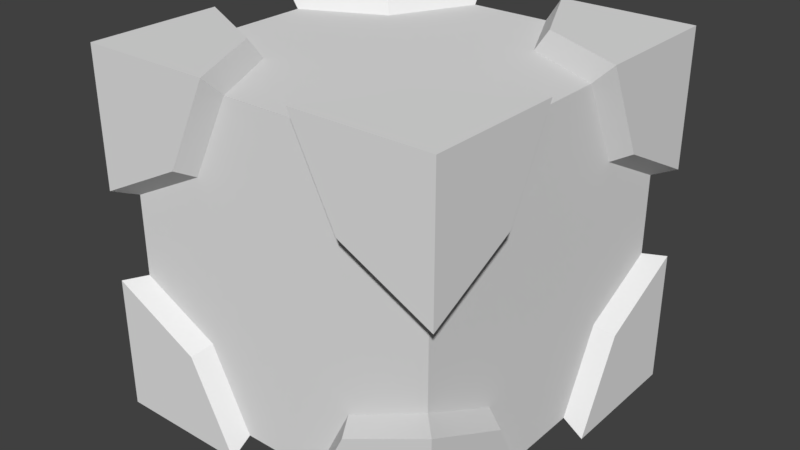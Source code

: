 # Source: Item.blend  (saved by Blender 2.79.0; exported with 4.5.12 LTS)
import bpy
from mathutils import Matrix  # noqa: F401  (used for matrix-valued properties, if any)

bpy.ops.wm.read_factory_settings(use_empty=True)
scene = bpy.context.scene
scene.name = 'Scene'

# ---- collections
col_collection_1 = bpy.data.collections.new('Collection 1'); scene.collection.children.link(col_collection_1)

# ---- world
world_world = bpy.data.worlds.new('World'); scene.world = world_world
world_world.color = (0.05088, 0.05088, 0.05088)
world_world.use_sun_shadow = False
world_world.sun_shadow_jitter_overblur = 0.0
world_world.cycles.sampling_method = 'MANUAL'

# ---- meshes
me_cube_000 = bpy.data.meshes.new('Cube.000')
me_cube_000.from_pydata([(-0.45, 0.95, 0.1125), (0.1125, 0.95, -0.45), (-0.45, 0.95, 0.0), (0.45, 0.3875, -0.45), (0.45, 0.95, 0.0), (0.45, 0.95, 0.1125), (0.45, 0.05, 0.0), (0.45, 0.95, 0.0), (0.45, 0.05, 0.1125), (0.45, 0.5, 0.45), (0.45, 0.6125, 0.45), (0.45, 0.5, -0.45), (0.45, 0.95, 0.1125), (0.0, 0.95, 0.45), (-0.1125, 0.95, 0.45), (0.0, 0.95, -0.45), (-0.45, 0.05, -0.1125), (-0.45, 0.05, 0.0), (0.45, 0.05, 0.1125), (0.45, 0.05, 0.0), (-0.1125, 0.05, -0.45), (0.0, 0.05, -0.45), (0.1125, 0.05, 0.45), (0.0, 0.05, 0.45), (-0.225, 0.05, 0.0), (0.225, 0.05, 0.0), (0.0, 0.05, 0.0), (0.0, 0.05, -0.225), (0.0, 0.05, 0.225), (-0.45, 0.05, 0.1125), (0.45, 0.05, -0.1125), (0.1125, 0.05, -0.45), (-0.1125, 0.05, 0.45), (0.225, 0.05, 0.225), (0.225, 0.05, -0.225), (-0.225, 0.05, -0.225), (-0.225, 0.05, 0.225), (-0.45, 0.617, -0.45), (-0.45, 0.5, -0.45), (0.1125, 0.95, -0.45), (0.0, 0.95, -0.45), (0.45, 0.3875, -0.45), (0.45, 0.5, -0.45), (-0.1125, 0.05002, -0.45), (0.0, 0.05002, -0.45), (0.0, 0.275, -0.45), (0.0, 0.725, -0.45), (0.0, 0.5, -0.45), (-0.225, 0.5, -0.45), (0.225, 0.5, -0.45), (-0.45, 0.3875, -0.45), (-0.1125, 0.95, -0.45), (0.45, 0.6125, -0.45), (0.1125, 0.05002, -0.45), (0.225, 0.725, -0.45), (-0.225, 0.725, -0.45), (-0.225, 0.275, -0.45), (0.225, 0.275, -0.45), (-0.45, 0.3875, 0.45), (-0.45, 0.5, 0.45), (-0.1125, 0.95, 0.45), (0.0, 0.95, 0.45), (0.45, 0.6125, 0.45), (0.45, 0.5, 0.45), (0.1125, 0.05002, 0.45), (0.0, 0.05002, 0.45), (0.0, 0.275, 0.45), (0.0, 0.725, 0.45), (0.0, 0.5, 0.45), (0.225, 0.5, 0.45), (-0.225, 0.5, 0.45), (-0.45, 0.617, 0.45), (0.1125, 0.95, 0.45), (0.45, 0.3875, 0.45), (-0.1125, 0.05002, 0.45), (-0.225, 0.725, 0.45), (0.225, 0.725, 0.45), (0.225, 0.275, 0.45), (-0.225, 0.275, 0.45), (-0.45, 0.617, -0.45), (-0.45, 0.5, -0.45), (-0.45, 0.05005, -0.1125), (-0.45, 0.05005, 0.0), (-0.45, 0.3875, 0.45), (-0.45, 0.5, 0.45), (-0.45, 0.95, 0.1125), (-0.45, 0.95, 0.0), (-0.45, 0.725, 0.0), (-0.45, 0.275, 0.0), (-0.45, 0.5, 0.0), (-0.45, 0.5, -0.225), (-0.45, 0.5, 0.225), (-0.45, 0.3875, -0.45), (-0.45, 0.05005, 0.1125), (-0.45, 0.617, 0.45), (-0.45, 0.95, -0.1125), (-0.45, 0.275, 0.225), (-0.45, 0.275, -0.225), (-0.45, 0.725, -0.225), (-0.45, 0.725, 0.225), (0.225, 0.95, 0.0), (-0.225, 0.95, 0.0), (0.0, 0.95, 0.0), (0.0, 0.95, -0.225), (0.0, 0.95, 0.225), (-0.45, 0.95, -0.1125), (-0.1125, 0.95, -0.45), (0.1125, 0.95, 0.45), (0.45, 0.95, -0.1125), (-0.225, 0.95, 0.225), (-0.225, 0.95, -0.225), (0.225, 0.95, -0.225), (0.225, 0.95, 0.225), (0.45, 0.275, 0.0), (0.45, 0.725, 0.0), (0.45, 0.5, 0.0), (0.45, 0.5, -0.225), (0.45, 0.5, 0.225), (0.45, 0.95, -0.1125), (0.45, 0.6125, -0.45), (0.45, 0.3875, 0.45), (0.45, 0.05, -0.1125), (0.45, 0.725, 0.225), (0.45, 0.725, -0.225), (0.45, 0.275, -0.225), (0.45, 0.275, 0.225)], [], [(114, 122, 117, 115), (11, 116, 124, 3), (119, 123, 116, 11), (100, 112, 12, 7), (101, 109, 104, 102), (117, 9, 120, 125), (106, 110, 103, 15), (103, 102, 100, 111), (113, 125, 8, 6), (123, 114, 115, 116), (15, 103, 111, 1), (118, 4, 114, 123), (110, 101, 102, 103), (105, 2, 101, 110), (4, 5, 122, 114), (109, 14, 13, 104), (35, 24, 17, 16), (34, 25, 26, 27), (33, 22, 23, 28), (25, 33, 28, 26), (19, 18, 33, 25), (31, 34, 27, 21), (30, 19, 25, 34), (21, 27, 35, 20), (27, 26, 24, 35), (24, 36, 29, 17), (26, 28, 36, 24), (28, 23, 32, 36), (56, 45, 44, 43), (55, 46, 47, 48), (54, 52, 42, 49), (46, 54, 49, 47), (40, 39, 54, 46), (37, 55, 48, 38), (51, 40, 46, 55), (38, 48, 56, 50), (48, 47, 45, 56), (45, 57, 53, 44), (47, 49, 57, 45), (49, 42, 41, 57), (111, 100, 7, 108), (77, 66, 65, 64), (76, 67, 68, 69), (75, 71, 59, 70), (67, 75, 70, 68), (61, 60, 75, 67), (62, 76, 69, 63), (72, 61, 67, 76), (63, 69, 77, 73), (69, 68, 66, 77), (66, 78, 74, 65), (68, 70, 78, 66), (70, 59, 58, 78), (122, 10, 9, 117), (98, 87, 86, 95), (97, 88, 89, 90), (96, 83, 84, 91), (88, 96, 91, 89), (82, 93, 96, 88), (92, 97, 90, 80), (81, 82, 88, 97), (80, 90, 98, 79), (90, 89, 87, 98), (87, 99, 85, 86), (89, 91, 99, 87), (91, 84, 94, 99), (2, 0, 109, 101), (115, 117, 125, 113), (102, 104, 112, 100), (104, 13, 107, 112), (124, 113, 6, 121), (116, 115, 113, 124)])
me_cube_000.use_remesh_preserve_volume = False
me_cube_000.use_remesh_preserve_attributes = False
me_cube_000.use_mirror_vertex_groups = False
me_cube_000.update()
me_cube_001 = bpy.data.meshes.new('Cube.001')
me_cube_001.from_pydata([(-0.5, 0.0, -0.5), (-0.5, 0.0, 0.5), (-0.5, 1.0, -0.5), (-0.5, 1.0, 0.5), (0.5, 0.0, -0.5), (0.5, 0.0, 0.5), (0.5, 1.0, -0.5), (0.5, 1.0, 0.5), (-0.45, 0.95, 0.1125), (0.1125, 0.95, -0.45), (0.45, 0.3875, -0.45), (0.45, 0.95, 0.1125), (-0.5, 0.375, -0.5), (-0.5, 0.0, 0.125), (-0.5, 0.63, 0.5), (-0.5, 1.0, -0.125), (-0.125, 1.0, -0.5), (0.125, 1.0, 0.5), (0.5, 1.0, -0.125), (0.5, 0.625, -0.5), (0.5, 0.375, 0.5), (0.5, 0.0, -0.125), (0.125, 0.0, -0.5), (-0.125, 0.0, 0.5), (-0.5, 0.63, -0.5), (-0.5, 0.0, -0.125), (-0.5, 0.375, 0.5), (-0.5, 1.0, 0.125), (0.125, 1.0, -0.5), (-0.125, 1.0, 0.5), (0.5, 1.0, 0.125), (0.5, 0.375, -0.5), (0.5, 0.625, 0.5), (0.5, 0.0, 0.125), (-0.125, 0.0, -0.5), (0.125, 0.0, 0.5), (0.45, 0.05, 0.1125), (0.45, 0.6125, 0.45), (0.45, 0.95, 0.1125), (-0.1125, 0.95, 0.45), (-0.5, 0.25, 0.25), (-0.5, 0.25, -0.25), (-0.5, 0.75, -0.25), (-0.25, 1.0, 0.25), (-0.25, 1.0, -0.25), (0.25, 1.0, -0.25), (0.5, 0.75, 0.25), (0.5, 0.75, -0.25), (0.5, 0.25, -0.25), (0.25, 0.0, 0.25), (0.25, 0.0, -0.25), (-0.25, 0.0, -0.25), (0.25, 0.75, -0.5), (-0.25, 0.75, -0.5), (-0.25, 0.25, -0.5), (-0.25, 0.75, 0.5), (0.25, 0.75, 0.5), (0.25, 0.25, 0.5), (-0.25, 0.25, 0.5), (0.25, 0.25, -0.5), (-0.25, 0.0, 0.25), (0.5, 0.25, 0.25), (0.25, 1.0, 0.25), (-0.5, 0.75, 0.25), (-0.45, 0.05, -0.1125), (0.45, 0.05, 0.1125), (-0.1125, 0.05, -0.45), (0.1125, 0.05, 0.45), (-0.45, 0.05, 0.1125), (0.45, 0.05, -0.1125), (0.1125, 0.05, -0.45), (-0.1125, 0.05, 0.45), (0.225, 0.05, 0.225), (0.225, 0.05, -0.225), (-0.225, 0.05, -0.225), (-0.225, 0.05, 0.225), (-0.45, 0.617, -0.45), (0.1125, 0.95, -0.45), (0.45, 0.3875, -0.45), (-0.1125, 0.05002, -0.45), (-0.45, 0.3875, -0.45), (-0.1125, 0.95, -0.45), (0.45, 0.6125, -0.45), (0.1125, 0.05002, -0.45), (0.225, 0.725, -0.45), (-0.225, 0.725, -0.45), (-0.225, 0.275, -0.45), (0.225, 0.275, -0.45), (-0.45, 0.3875, 0.45), (-0.1125, 0.95, 0.45), (0.45, 0.6125, 0.45), (0.1125, 0.05002, 0.45), (-0.45, 0.617, 0.45), (0.1125, 0.95, 0.45), (0.45, 0.3875, 0.45), (-0.1125, 0.05002, 0.45), (-0.225, 0.725, 0.45), (0.225, 0.725, 0.45), (0.225, 0.275, 0.45), (-0.225, 0.275, 0.45), (-0.45, 0.617, -0.45), (-0.45, 0.05005, -0.1125), (-0.45, 0.3875, 0.45), (-0.45, 0.95, 0.1125), (-0.45, 0.3875, -0.45), (-0.45, 0.05005, 0.1125), (-0.45, 0.617, 0.45), (-0.45, 0.95, -0.1125), (-0.45, 0.275, 0.225), (-0.45, 0.275, -0.225), (-0.45, 0.725, -0.225), (-0.45, 0.725, 0.225), (-0.45, 0.95, -0.1125), (-0.1125, 0.95, -0.45), (0.1125, 0.95, 0.45), (0.45, 0.95, -0.1125), (-0.225, 0.95, 0.225), (-0.225, 0.95, -0.225), (0.225, 0.95, -0.225), (0.225, 0.95, 0.225), (0.45, 0.95, -0.1125), (0.45, 0.6125, -0.45), (0.45, 0.3875, 0.45), (0.45, 0.05, -0.1125), (0.45, 0.725, 0.225), (0.45, 0.725, -0.225), (0.45, 0.275, -0.225), (0.45, 0.275, 0.225)], [], [(63, 14, 3, 27), (62, 17, 7, 30), (61, 20, 5, 33), (60, 23, 1, 13), (59, 31, 4, 22), (58, 26, 1, 23), (58, 23, 95, 99), (59, 22, 83, 87), (53, 16, 81, 85), (33, 49, 72, 65), (30, 46, 124, 11), (21, 48, 126, 123), (44, 15, 112, 117), (17, 62, 119, 114), (63, 27, 103, 111), (13, 40, 108, 105), (13, 1, 26, 40), (15, 42, 110, 107), (0, 25, 41, 12), (24, 42, 15, 2), (12, 41, 109, 104), (43, 29, 39, 116), (27, 3, 29, 43), (2, 15, 44, 16), (45, 28, 9, 118), (28, 45, 18, 6), (27, 43, 116, 8), (61, 33, 36, 127), (30, 7, 32, 46), (6, 18, 47, 19), (19, 47, 125, 121), (31, 48, 21, 4), (25, 51, 74, 64), (33, 5, 35, 49), (4, 21, 50, 22), (34, 51, 25, 0), (60, 13, 68, 75), (28, 6, 19, 52), (52, 19, 82, 84), (2, 16, 53, 24), (12, 54, 34, 0), (54, 12, 80, 86), (31, 59, 87, 78), (55, 14, 92, 96), (29, 3, 14, 55), (57, 20, 94, 98), (7, 17, 56, 32), (20, 57, 35, 5), (29, 55, 96, 89), (35, 57, 98, 91), (26, 58, 99, 88), (28, 52, 84, 77), (22, 50, 73, 70), (47, 18, 120, 125), (62, 30, 38, 119), (18, 45, 118, 115), (14, 63, 111, 106), (41, 25, 101, 109), (23, 60, 75, 71), (51, 34, 66, 74), (49, 35, 67, 72), (50, 21, 69, 73), (24, 53, 85, 76), (34, 54, 86, 79), (56, 17, 93, 97), (32, 56, 97, 90), (42, 24, 100, 110), (40, 26, 102, 108), (16, 44, 117, 113), (48, 31, 10, 126), (20, 61, 127, 122), (46, 32, 37, 124)])
me_cube_001.use_remesh_preserve_volume = False
me_cube_001.use_remesh_preserve_attributes = False
me_cube_001.use_mirror_vertex_groups = False
me_cube_001.update()

# ---- objects
ob_item_inner = bpy.data.objects.new('Item Inner', me_cube_000)
ob_item_shell = bpy.data.objects.new('Item Shell', me_cube_001)

# ---- transforms, parenting, visibility, modifiers, constraints
ob_item_inner.location = (0.0, 0.0, 0.0)
ob_item_inner.lineart.crease_threshold = 0.0
ob_item_shell.location = (0.0, 0.0, 0.0)
ob_item_shell.lineart.crease_threshold = 0.0

# ---- collection membership
col_collection_1.objects.link(ob_item_inner)
col_collection_1.objects.link(ob_item_shell)

# ---- scene / render settings (as saved in the file)
scene.frame_start = 1; scene.frame_end = 250; scene.frame_set(1)
scene.render.engine = 'BLENDER_EEVEE_NEXT'
scene.render.resolution_percentage = 50
scene.render.dither_intensity = 0.0
scene.cycles.use_denoising = False
scene.cycles.samples = 128
scene.cycles.sampling_pattern = 'TABULATED_SOBOL'
scene.cycles.use_adaptive_sampling = False
scene.cycles.use_light_tree = False
scene.cycles.blur_glossy = 0.0
scene.cycles.sample_clamp_indirect = 0.0
scene.view_settings.view_transform = 'Standard'
bpy.context.view_layer.update()

# ---- added for rendering (the .blend has no active camera and no usable light): camera, sun
cam_auto = bpy.data.cameras.new('AutoCamera')
cam_auto.lens = 50.0
cam_auto.sensor_width = 36.0
cam_auto.clip_end = 1000.0
ob_auto_camera = bpy.data.objects.new('AutoCamera', cam_auto)
scene.collection.objects.link(ob_auto_camera)
ob_auto_camera.location = (1.60254, -1.42304, 1.28203)
ob_auto_camera.rotation_euler = (1.09748, -7.21219e-08, 0.694738)
scene.camera = ob_auto_camera
light_auto_sun = bpy.data.lights.new('AutoSun', 'SUN')
light_auto_sun.energy = 3.0
light_auto_sun.angle = 0.0523599
ob_auto_sun = bpy.data.objects.new('AutoSun', light_auto_sun)
scene.collection.objects.link(ob_auto_sun)
ob_auto_sun.rotation_euler = (0.872665, 0.174533, 0.523599)
bpy.context.view_layer.update()
